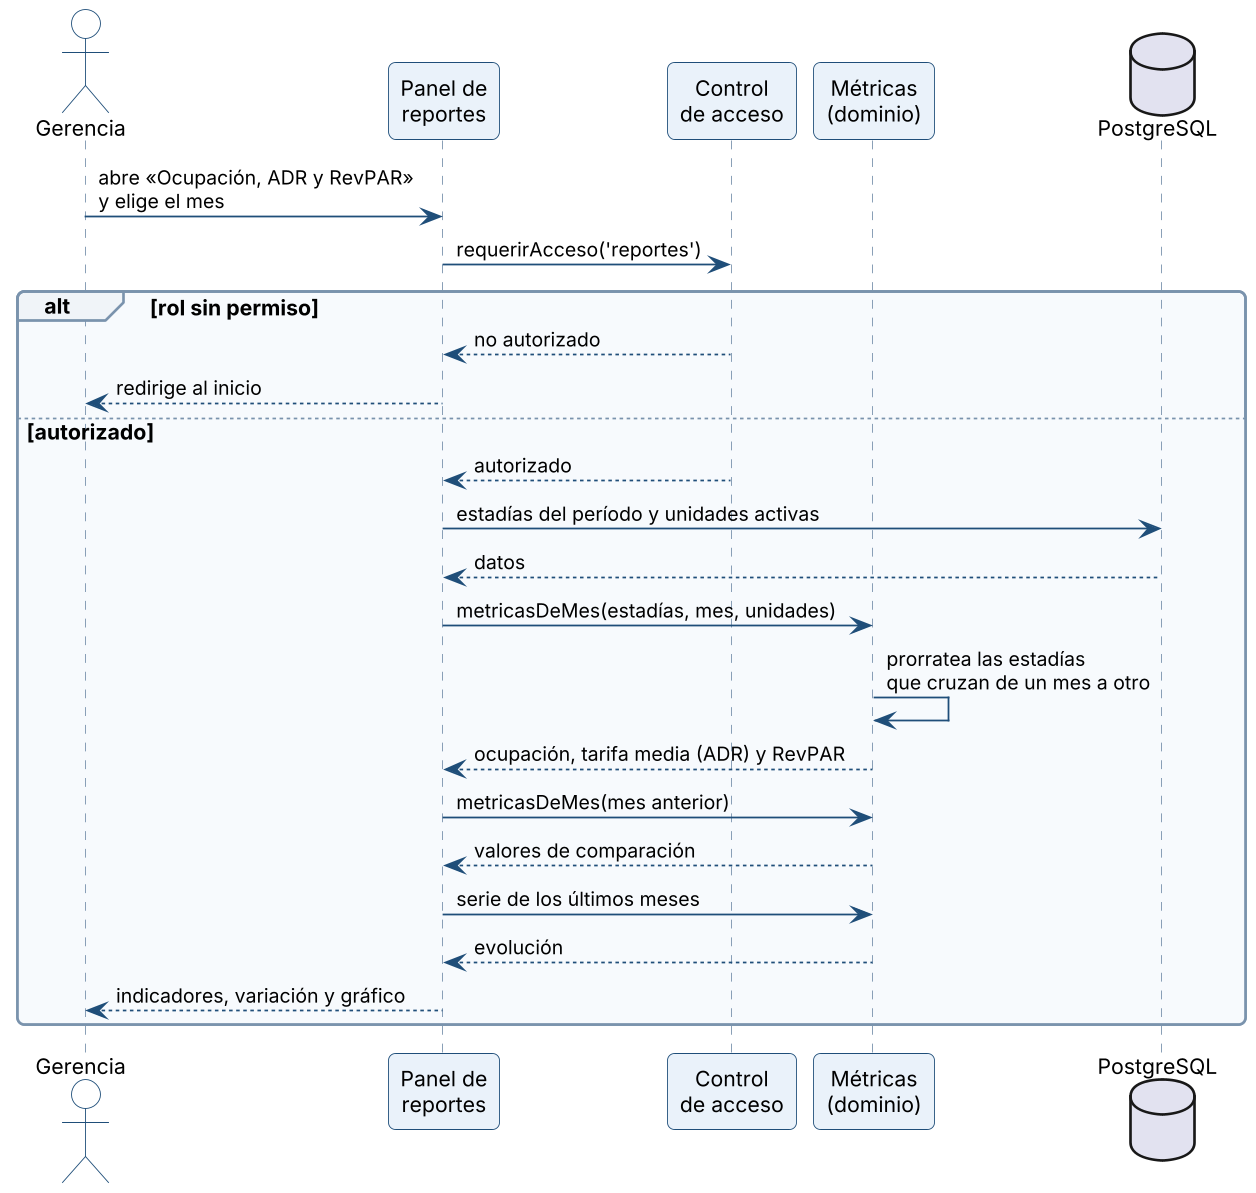

The diagram above was rendered by PlantUML. Its source (embedded in the PNG):
@startuml
!include _estilo.iuml
actor "Gerencia" as G
participant "Panel de\nreportes" as PA
participant "Control\nde acceso" as AC
participant "Métricas\n(dominio)" as ME
database "PostgreSQL" as B
G -> PA : abre «Ocupación, ADR y RevPAR»\ny elige el mes
PA -> AC : requerirAcceso('reportes')
alt rol sin permiso
  AC --> PA : no autorizado
  PA --> G : redirige al inicio
else autorizado
  AC --> PA : autorizado
  PA -> B : estadías del período y unidades activas
  B --> PA : datos
  PA -> ME : metricasDeMes(estadías, mes, unidades)
  ME -> ME : prorratea las estadías\nque cruzan de un mes a otro
  ME --> PA : ocupación, tarifa media (ADR) y RevPAR
  PA -> ME : metricasDeMes(mes anterior)
  ME --> PA : valores de comparación
  PA -> ME : serie de los últimos meses
  ME --> PA : evolución
  PA --> G : indicadores, variación y gráfico
end
@enduml